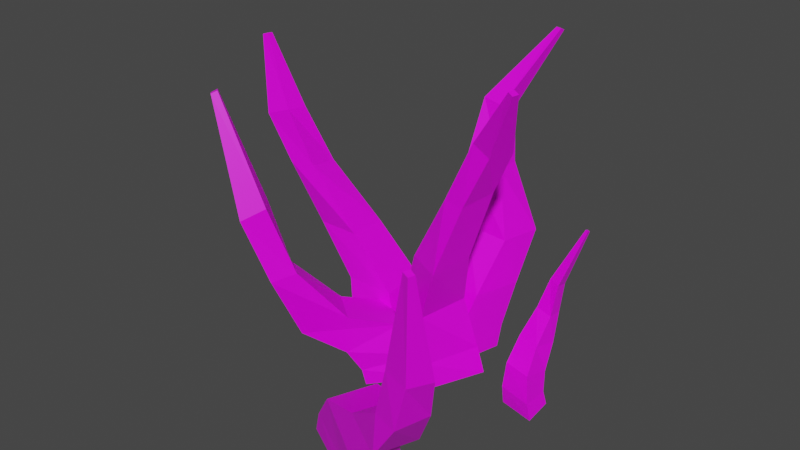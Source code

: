 # Source: grass1.blend  (saved by Blender 3.1.7; exported with 4.5.12 LTS)
import bpy
from mathutils import Matrix  # noqa: F401  (used for matrix-valued properties, if any)

bpy.ops.wm.read_factory_settings(use_empty=True)
scene = bpy.context.scene
scene.name = 'Scene'

# ---- collections
col_collection = bpy.data.collections.new('Collection'); scene.collection.children.link(col_collection)

# ---- images (referenced by path relative to the original .blend; pixels are not part of the script)
import os
ASSET_DIR = os.environ.get("B2B_ASSET_DIR", "")  # directory of the original .blend (textures are referenced by path, not embedded)
HERE = os.path.dirname(os.path.abspath(__file__))  # packed textures are extracted next to this script under _unpacked/

def load_image(name, relpath, width, height, colorspace="sRGB"):
    """Load a texture the original file referenced (path relative to the .blend, or extracted next to this script)."""
    p = next((c for c in (os.path.join(HERE, relpath), os.path.join(ASSET_DIR, relpath)) if relpath and os.path.exists(c)), "")
    if p:
        img = bpy.data.images.load(p, check_existing=True)
        img.name = name
    else:  # same state as the original file: an image datablock whose file is absent (Cycles renders it pink)
        img = bpy.data.images.new(name, width, height)
        img.source = "FILE"
        img.filepath = "//" + (relpath or name)
    img.colorspace_settings.name = colorspace
    return img
img_imphenziapalette01_256_png = load_image('ImphenziaPalette01-256.png', 'ImphenziaPalette01-256.png', 1024, 1024, 'sRGB')

# ---- materials (node trees are filled in below, after node groups)
mat_material = bpy.data.materials.new('Material')
mat_material.alpha_threshold = 0.0
mat_material.use_transparent_shadow = False
mat_material.line_color = (0.0, 0.0, 0.0, 1.0)

# ---- material node trees
mat_material.use_nodes = True; mat_material.node_tree.nodes.clear()
_N = mat_material.node_tree.nodes; _L = mat_material.node_tree.links
n0 = _N.new('ShaderNodeOutputMaterial'); n0.name = 'Material Output'; n0.location = (300, 300)
n1 = _N.new('ShaderNodeBsdfPrincipled'); n1.name = 'Principled BSDF'; n1.location = (10, 300)
n1.distribution = 'GGX'
n1.subsurface_method = 'RANDOM_WALK_SKIN'
n1.inputs[2].default_value = 0.4
n1.inputs[3].default_value = 1.45
n1.inputs[27].default_value = (0.0, 0.0, 0.0, 1.0)
n1.inputs[28].default_value = 1.0
n2 = _N.new('ShaderNodeTexImage'); n2.name = 'Image Texture'; n2.location = (-547, 207)
n2.image = img_imphenziapalette01_256_png
_L.new(n1.outputs[0], n0.inputs[0])
_L.new(n2.outputs[0], n1.inputs[0])
n0.is_active_output = True

# ---- world
world_world = bpy.data.worlds.new('World'); scene.world = world_world
world_world.use_nodes = True; world_world.node_tree.nodes.clear()
_N = world_world.node_tree.nodes; _L = world_world.node_tree.links
n0 = _N.new('ShaderNodeOutputWorld'); n0.name = 'World Output'; n0.location = (300, 300)
n1 = _N.new('ShaderNodeBackground'); n1.name = 'Background'; n1.location = (10, 300)
n1.inputs[0].default_value = (0.05088, 0.05088, 0.05088, 1.0)
_L.new(n1.outputs[0], n0.inputs[0])
n0.is_active_output = True
world_world.color = (0.05088, 0.05088, 0.05088)
world_world.use_sun_shadow = False
world_world.sun_shadow_jitter_overblur = 0.0

# ---- meshes
me_cube = bpy.data.meshes.new('Cube')
me_cube.from_pydata([(-0.1519, 0.01188, 0.2097), (-0.01637, 0.04116, -0.01457), (-0.152, 0.007666, 0.2102), (-0.01556, -0.005764, -0.01437), (-0.1563, 0.01118, 0.2081), (-0.06364, 0.04137, -0.01472), (-0.1563, 0.00695, 0.2087), (-0.06262, -0.005621, -0.01447), (-0.1233, 0.01397, 0.1592), (-0.109, 0.0266, 0.1171), (-0.07491, 0.04007, 0.072), (-0.04061, 0.04228, 0.03722), (-0.02306, 0.04105, 0.003101), (-0.06506, -0.002407, 0.003367), (-0.07462, 0.005585, 0.03771), (-0.1044, 0.008467, 0.07369), (-0.1234, -0.002504, 0.1212), (-0.1414, -0.005914, 0.1555), (-0.1245, -0.002149, 0.1611), (-0.1062, 0.002175, 0.1208), (-0.07278, 0.00899, 0.07326), (-0.03701, 0.005042, 0.0381), (-0.02107, -0.002714, 0.003588), (-0.1396, 0.01036, 0.1543), (-0.1265, 0.02228, 0.1177), (-0.1069, 0.03971, 0.072), (-0.07846, 0.04291, 0.03677), (-0.06721, 0.04141, 0.002841), (0.006723, 0.1463, 0.2116), (0.006446, 0.02052, -0.01457), (0.002561, 0.1472, 0.2122), (-0.03924, 0.03121, -0.01437), (0.007046, 0.1506, 0.2101), (0.01822, 0.06629, -0.01472), (0.002831, 0.1513, 0.2107), (-0.02759, 0.07681, -0.01447), (-0.006486, 0.09488, 0.1646), (0.003568, 0.08164, 0.1219), (0.01746, 0.07114, 0.07296), (0.01347, 0.04374, 0.03722), (0.007982, 0.02703, 0.003101), (-0.02387, 0.07839, 0.003367), (-0.01385, 0.08552, 0.03774), (-0.01042, 0.0949, 0.07653), (-0.02357, 0.0958, 0.127), (-0.02248, 0.1141, 0.1614), (-0.02297, 0.09675, 0.1669), (-0.02325, 0.07798, 0.1266), (-0.01526, 0.07087, 0.07509), (-0.02352, 0.04937, 0.0381), (-0.03494, 0.03582, 0.003588), (-0.005995, 0.1116, 0.1597), (0.003739, 0.09986, 0.1225), (0.02452, 0.1011, 0.07313), (0.02335, 0.08029, 0.03677), (0.01914, 0.06975, 0.002841), (0.074, -0.01753, 0.2258), (-0.02235, 0.004856, -0.01328), (0.07592, -0.01378, 0.2264), (-0.001685, 0.04693, -0.01272), (0.07809, -0.01894, 0.2243), (0.01487, -0.01589, -0.01171), (0.07995, -0.01516, 0.2249), (0.03433, 0.02681, -0.01068), (0.03868, -0.001768, 0.179), (0.02129, -0.006613, 0.1364), (-0.003351, -0.007462, 0.08659), (-0.01817, -0.000342, 0.0452), (-0.02084, 0.003719, 0.006174), (0.02894, 0.02547, 0.009588), (0.02002, 0.01984, 0.04938), (0.03086, 0.009327, 0.091), (0.0456, 0.01312, 0.1414), (0.06304, 0.007593, 0.1757), (0.04637, 0.0123, 0.1813), (0.02824, 0.01717, 0.141), (0.006003, 0.02246, 0.08927), (-0.005543, 0.03497, 0.04684), (-0.002957, 0.04368, 0.007119), (0.05469, -0.006299, 0.1741), (0.03881, -0.01116, 0.137), (0.02419, -0.02198, 0.08692), (0.01072, -0.01705, 0.04641), (0.01278, -0.01533, 0.007954), (-0.0984, -0.08846, 0.2074), (-0.02943, 0.03244, -0.01457), (-0.09528, -0.09139, 0.2078), (0.005704, 0.001339, -0.01437), (-0.1007, -0.09228, 0.2056), (-0.06067, -0.003247, -0.01663), (-0.09764, -0.09516, 0.2062), (-0.0257, -0.03383, -0.01558), (-0.07064, -0.07747, 0.1347), (-0.06622, -0.06305, 0.08365), (-0.05518, -0.02642, 0.04316), (-0.04241, 0.01046, 0.02784), (-0.03382, 0.02737, 0.002967), (-0.02741, -0.03613, -0.002868), (-0.03243, -0.04619, 0.01526), (-0.04862, -0.07317, 0.03781), (-0.05336, -0.09459, 0.08527), (-0.06746, -0.105, 0.1296), (-0.059, -0.08977, 0.1355), (-0.04628, -0.07749, 0.08731), (-0.03075, -0.04594, 0.04427), (-0.01278, -0.01175, 0.02929), (-0.0002362, -0.0007077, 0.003508), (-0.07826, -0.09264, 0.1284), (-0.07377, -0.08016, 0.08179), (-0.07336, -0.05393, 0.03612), (-0.06226, -0.02414, 0.01367), (-0.06055, -0.008799, -0.00474), (0.1022, -0.1473, 0.1729), (-0.02238, -0.0894, -0.02106), (0.1043, -0.1435, 0.1735), (-0.0008262, -0.04772, -0.02086), (0.1066, -0.1485, 0.1715), (0.01974, -0.1119, -0.02281), (0.1086, -0.1448, 0.172), (0.0407, -0.0727, -0.02381), (0.08298, -0.139, 0.1006), (0.07159, -0.1348, 0.06335), (0.03876, -0.1189, 0.03835), (0.001421, -0.1023, 0.02226), (-0.01641, -0.09253, -0.00354), (0.04287, -0.07819, -0.01156), (0.05281, -0.0886, 0.00949), (0.08162, -0.1065, 0.03235), (0.09846, -0.1172, 0.06391), (0.1095, -0.1282, 0.09794), (0.09204, -0.1246, 0.102), (0.08034, -0.1128, 0.06588), (0.05161, -0.09068, 0.03921), (0.01565, -0.06896, 0.02277), (0.002572, -0.05348, -0.003314), (0.1001, -0.142, 0.09651), (0.08985, -0.1397, 0.06162), (0.06914, -0.1349, 0.03103), (0.03874, -0.1225, 0.00853), (0.02468, -0.114, -0.01042), (0.07769, 0.08358, 0.09546), (0.08212, 0.01602, -0.02494), (0.07534, 0.08449, 0.09578), (0.05383, 0.02438, -0.02663), (0.07777, 0.08615, 0.09465), (0.08111, 0.03839, -0.02312), (0.07545, 0.087, 0.09496), (0.0558, 0.04868, -0.02446), (0.06719, 0.06674, 0.05536), (0.06686, 0.05982, 0.03327), (0.06786, 0.04199, 0.01671), (0.07323, 0.02355, 0.004124), (0.07852, 0.01701, -0.01344), (0.05503, 0.04776, -0.0157), (0.05358, 0.05051, -0.001091), (0.05284, 0.06517, 0.01452), (0.05334, 0.07382, 0.03389), (0.05785, 0.08123, 0.05405), (0.05811, 0.07083, 0.05625), (0.05335, 0.06297, 0.03483), (0.05019, 0.04695, 0.01737), (0.05243, 0.02866, 0.004473), (0.0526, 0.02418, -0.0134), (0.06662, 0.07688, 0.05316), (0.06706, 0.07079, 0.03248), (0.07033, 0.06026, 0.01364), (0.07443, 0.04495, -0.001825), (0.07765, 0.03924, -0.01477)], [], [(0, 2, 6, 4), (18, 17, 6, 2), (17, 23, 4, 6), (5, 7, 3, 1), (8, 18, 2, 0), (23, 8, 0, 4), (5, 1, 12, 27), (27, 12, 11, 26), (26, 11, 10, 25), (25, 10, 9, 24), (24, 9, 8, 23), (1, 3, 22, 12), (12, 22, 21, 11), (11, 21, 20, 10), (10, 20, 19, 9), (9, 19, 18, 8), (7, 5, 27, 13), (13, 27, 26, 14), (14, 26, 25, 15), (15, 25, 24, 16), (16, 24, 23, 17), (3, 7, 13, 22), (22, 13, 14, 21), (21, 14, 15, 20), (20, 15, 16, 19), (19, 16, 17, 18), (28, 30, 34, 32), (46, 45, 34, 30), (45, 51, 32, 34), (33, 35, 31, 29), (36, 46, 30, 28), (51, 36, 28, 32), (33, 29, 40, 55), (55, 40, 39, 54), (54, 39, 38, 53), (53, 38, 37, 52), (52, 37, 36, 51), (29, 31, 50, 40), (40, 50, 49, 39), (39, 49, 48, 38), (38, 48, 47, 37), (37, 47, 46, 36), (35, 33, 55, 41), (41, 55, 54, 42), (42, 54, 53, 43), (43, 53, 52, 44), (44, 52, 51, 45), (31, 35, 41, 50), (50, 41, 42, 49), (49, 42, 43, 48), (48, 43, 44, 47), (47, 44, 45, 46), (56, 58, 62, 60), (74, 73, 62, 58), (73, 79, 60, 62), (61, 63, 59, 57), (64, 74, 58, 56), (79, 64, 56, 60), (61, 57, 68, 83), (83, 68, 67, 82), (82, 67, 66, 81), (81, 66, 65, 80), (80, 65, 64, 79), (57, 59, 78, 68), (68, 78, 77, 67), (67, 77, 76, 66), (66, 76, 75, 65), (65, 75, 74, 64), (63, 61, 83, 69), (69, 83, 82, 70), (70, 82, 81, 71), (71, 81, 80, 72), (72, 80, 79, 73), (59, 63, 69, 78), (78, 69, 70, 77), (77, 70, 71, 76), (76, 71, 72, 75), (75, 72, 73, 74), (84, 88, 90, 86), (102, 86, 90, 101), (101, 90, 88, 107), (89, 85, 87, 91), (92, 84, 86, 102), (107, 88, 84, 92), (89, 111, 96, 85), (111, 110, 95, 96), (110, 109, 94, 95), (109, 108, 93, 94), (108, 107, 92, 93), (85, 96, 106, 87), (96, 95, 105, 106), (95, 94, 104, 105), (94, 93, 103, 104), (93, 92, 102, 103), (91, 97, 111, 89), (97, 98, 110, 111), (98, 99, 109, 110), (99, 100, 108, 109), (100, 101, 107, 108), (87, 106, 97, 91), (106, 105, 98, 97), (105, 104, 99, 98), (104, 103, 100, 99), (103, 102, 101, 100), (112, 114, 118, 116), (130, 129, 118, 114), (129, 135, 116, 118), (117, 119, 115, 113), (120, 130, 114, 112), (135, 120, 112, 116), (117, 113, 124, 139), (139, 124, 123, 138), (138, 123, 122, 137), (137, 122, 121, 136), (136, 121, 120, 135), (113, 115, 134, 124), (124, 134, 133, 123), (123, 133, 132, 122), (122, 132, 131, 121), (121, 131, 130, 120), (119, 117, 139, 125), (125, 139, 138, 126), (126, 138, 137, 127), (127, 137, 136, 128), (128, 136, 135, 129), (115, 119, 125, 134), (134, 125, 126, 133), (133, 126, 127, 132), (132, 127, 128, 131), (131, 128, 129, 130), (140, 142, 146, 144), (158, 157, 146, 142), (157, 163, 144, 146), (145, 147, 143, 141), (148, 158, 142, 140), (163, 148, 140, 144), (145, 141, 152, 167), (167, 152, 151, 166), (166, 151, 150, 165), (165, 150, 149, 164), (164, 149, 148, 163), (141, 143, 162, 152), (152, 162, 161, 151), (151, 161, 160, 150), (150, 160, 159, 149), (149, 159, 158, 148), (147, 145, 167, 153), (153, 167, 166, 154), (154, 166, 165, 155), (155, 165, 164, 156), (156, 164, 163, 157), (143, 147, 153, 162), (162, 153, 154, 161), (161, 154, 155, 160), (160, 155, 156, 159), (159, 156, 157, 158)])
_uv = me_cube.uv_layers.new(name='UVMap')
_uv.uv.foreach_set('vector', [0.9331, 0.797, 0.9331, 0.797, 0.9331, 0.797, 0.9331, 0.797, 0.9331, 0.797, 0.9331, 0.797, 0.9331, 0.797, 0.9331, 0.797, 0.9331, 0.797, 0.9331, 0.797, 0.9331, 0.797, 0.9331, 0.797, 0.9331, 0.797, 0.9331, 0.797, 0.9331, 0.797, 0.9331, 0.797, 0.9331, 0.797, 0.9331, 0.797, 0.9331, 0.797, 0.9331, 0.797, 0.9331, 0.797, 0.9331, 0.797, 0.9331, 0.797, 0.9331, 0.797, 0.9331, 0.797, 0.9331, 0.797, 0.9331, 0.797, 0.9331, 0.797, 0.9331, 0.797, 0.9331, 0.797, 0.9331, 0.797, 0.9331, 0.797, 0.9331, 0.797, 0.9331, 0.797, 0.9331, 0.797, 0.9331, 0.797, 0.9331, 0.797, 0.9331, 0.797, 0.9331, 0.797, 0.9331, 0.797, 0.9331, 0.797, 0.9331, 0.797, 0.9331, 0.797, 0.9331, 0.797, 0.9331, 0.797, 0.9331, 0.797, 0.9331, 0.797, 0.9331, 0.797, 0.9331, 0.797, 0.9331, 0.797, 0.9331, 0.797, 0.9331, 0.797, 0.9331, 0.797, 0.9331, 0.797, 0.9331, 0.797, 0.9331, 0.797, 0.9331, 0.797, 0.9331, 0.797, 0.9331, 0.797, 0.9331, 0.797, 0.9331, 0.797, 0.9331, 0.797, 0.9331, 0.797, 0.9331, 0.797, 0.9331, 0.797, 0.9331, 0.797, 0.9331, 0.797, 0.9331, 0.797, 0.9331, 0.797, 0.9331, 0.797, 0.9331, 0.797, 0.9331, 0.797, 0.9331, 0.797, 0.9331, 0.797, 0.9331, 0.797, 0.9331, 0.797, 0.9331, 0.797, 0.9331, 0.797, 0.9331, 0.797, 0.9331, 0.797, 0.9331, 0.797, 0.9331, 0.797, 0.9331, 0.797, 0.9331, 0.797, 0.9331, 0.797, 0.9331, 0.797, 0.9331, 0.797, 0.9331, 0.797, 0.9331, 0.797, 0.9331, 0.797, 0.9331, 0.797, 0.9331, 0.797, 0.9331, 0.797, 0.9331, 0.797, 0.9331, 0.797, 0.9331, 0.797, 0.9331, 0.797, 0.9331, 0.797, 0.9331, 0.797, 0.9331, 0.797, 0.9331, 0.797, 0.9331, 0.797, 0.9331, 0.797, 0.9331, 0.797, 0.9331, 0.797, 0.9331, 0.797, 0.9331, 0.797, 0.9331, 0.797, 0.9331, 0.797, 0.9331, 0.797, 0.9331, 0.797, 0.9331, 0.797, 0.9331, 0.797, 0.9331, 0.797, 0.9331, 0.797, 0.9331, 0.797, 0.9331, 0.797, 0.9331, 0.797, 0.9331, 0.797, 0.9331, 0.797, 0.9331, 0.797, 0.9331, 0.797, 0.9331, 0.797, 0.9331, 0.797, 0.9331, 0.797, 0.9331, 0.797, 0.9331, 0.797, 0.9331, 0.797, 0.9331, 0.797, 0.9331, 0.797, 0.9331, 0.797, 0.9331, 0.797, 0.9331, 0.797, 0.9331, 0.797, 0.9331, 0.797, 0.9331, 0.797, 0.9331, 0.797, 0.9331, 0.797, 0.9331, 0.797, 0.9331, 0.797, 0.9331, 0.797, 0.9331, 0.797, 0.9331, 0.797, 0.9331, 0.797, 0.9331, 0.797, 0.9331, 0.797, 0.9331, 0.797, 0.9331, 0.797, 0.9331, 0.797, 0.9331, 0.797, 0.9331, 0.797, 0.9331, 0.797, 0.9331, 0.797, 0.9331, 0.797, 0.9331, 0.797, 0.9331, 0.797, 0.9331, 0.797, 0.9331, 0.797, 0.9331, 0.797, 0.9331, 0.797, 0.9331, 0.797, 0.9331, 0.797, 0.9331, 0.797, 0.9331, 0.797, 0.9331, 0.797, 0.9331, 0.797, 0.9331, 0.797, 0.9331, 0.797, 0.9331, 0.797, 0.9331, 0.797, 0.9331, 0.797, 0.9331, 0.797, 0.9331, 0.797, 0.9331, 0.797, 0.9331, 0.797, 0.9331, 0.797, 0.9331, 0.797, 0.9331, 0.797, 0.9331, 0.797, 0.9331, 0.797, 0.9331, 0.797, 0.9331, 0.797, 0.9331, 0.797, 0.9331, 0.797, 0.9331, 0.797, 0.9331, 0.797, 0.9331, 0.797, 0.9331, 0.797, 0.9331, 0.797, 0.9331, 0.797, 0.9331, 0.797, 0.9331, 0.797, 0.9331, 0.797, 0.9331, 0.797, 0.9331, 0.797, 0.9331, 0.797, 0.9331, 0.797, 0.9331, 0.797, 0.9331, 0.797, 0.9331, 0.797, 0.9331, 0.797, 0.9331, 0.797, 0.9331, 0.797, 0.9331, 0.797, 0.9331, 0.797, 0.9331, 0.797, 0.9331, 0.797, 0.9331, 0.797, 0.9331, 0.797, 0.9331, 0.797, 0.9331, 0.797, 0.9331, 0.797, 0.9331, 0.797, 0.9331, 0.797, 0.9331, 0.797, 0.9331, 0.797, 0.9331, 0.797, 0.9331, 0.797, 0.9331, 0.797, 0.9331, 0.797, 0.9331, 0.797, 0.9331, 0.797, 0.9331, 0.797, 0.9331, 0.797, 0.9331, 0.797, 0.9331, 0.797, 0.9331, 0.797, 0.9331, 0.797, 0.9331, 0.797, 0.9331, 0.797, 0.9331, 0.797, 0.9331, 0.797, 0.9331, 0.797, 0.9331, 0.797, 0.9331, 0.797, 0.9331, 0.797, 0.9331, 0.797, 0.9331, 0.797, 0.9331, 0.797, 0.9331, 0.797, 0.9331, 0.797, 0.9331, 0.797, 0.9331, 0.797, 0.9331, 0.797, 0.9331, 0.797, 0.9331, 0.797, 0.9331, 0.797, 0.9331, 0.797, 0.9331, 0.797, 0.9331, 0.797, 0.9331, 0.797, 0.9331, 0.797, 0.9331, 0.797, 0.9331, 0.797, 0.9331, 0.797, 0.9331, 0.797, 0.9331, 0.797, 0.9331, 0.797, 0.9331, 0.797, 0.9331, 0.797, 0.9331, 0.797, 0.9331, 0.797, 0.9331, 0.797, 0.9331, 0.797, 0.9331, 0.797, 0.9331, 0.797, 0.9331, 0.797, 0.9331, 0.797, 0.9331, 0.797, 0.9331, 0.797, 0.9331, 0.797, 0.9331, 0.797, 0.9331, 0.797, 0.9331, 0.797, 0.9331, 0.797, 0.9331, 0.797, 0.9331, 0.797, 0.9331, 0.797, 0.9331, 0.797, 0.9331, 0.797, 0.9331, 0.797, 0.9331, 0.797, 0.9331, 0.797, 0.9331, 0.797, 0.9331, 0.797, 0.9331, 0.797, 0.9331, 0.797, 0.9331, 0.797, 0.9331, 0.797, 0.9331, 0.797, 0.9331, 0.797, 0.9331, 0.797, 0.9331, 0.797, 0.9331, 0.797, 0.9331, 0.797, 0.9331, 0.797, 0.9331, 0.797, 0.9331, 0.797, 0.9331, 0.797, 0.9331, 0.797, 0.9331, 0.797, 0.9331, 0.797, 0.9331, 0.797, 0.9331, 0.797, 0.9331, 0.797, 0.9331, 0.797, 0.9331, 0.797, 0.9331, 0.797, 0.9331, 0.797, 0.9331, 0.797, 0.9331, 0.797, 0.9331, 0.797, 0.9331, 0.797, 0.9331, 0.797, 0.9331, 0.797, 0.9331, 0.797, 0.9331, 0.797, 0.9331, 0.797, 0.9331, 0.797, 0.9331, 0.797, 0.9331, 0.797, 0.9331, 0.797, 0.9331, 0.797, 0.9331, 0.797, 0.9331, 0.797, 0.9331, 0.797, 0.9331, 0.797, 0.9331, 0.797, 0.9331, 0.797, 0.9331, 0.797, 0.9331, 0.797, 0.9331, 0.797, 0.9331, 0.797, 0.9331, 0.797, 0.9331, 0.797, 0.9331, 0.797, 0.9331, 0.797, 0.9331, 0.797, 0.9331, 0.797, 0.9331, 0.797, 0.9331, 0.797, 0.9331, 0.797, 0.9331, 0.797, 0.9331, 0.797, 0.9331, 0.797, 0.9331, 0.797, 0.9331, 0.797, 0.9331, 0.797, 0.9331, 0.797, 0.9331, 0.797, 0.9331, 0.797, 0.9331, 0.797, 0.9331, 0.797, 0.9331, 0.797, 0.9331, 0.797, 0.9331, 0.797, 0.9331, 0.797, 0.9331, 0.797, 0.9331, 0.797, 0.9331, 0.797, 0.9331, 0.797, 0.9331, 0.797, 0.9331, 0.797, 0.9331, 0.797, 0.9331, 0.797, 0.9331, 0.797, 0.9331, 0.797, 0.9331, 0.797, 0.9331, 0.797, 0.9331, 0.797, 0.9331, 0.797, 0.9331, 0.797, 0.9331, 0.797, 0.9331, 0.797, 0.9331, 0.797, 0.9331, 0.797, 0.9331, 0.797, 0.9331, 0.797, 0.9331, 0.797, 0.9331, 0.797, 0.9331, 0.797, 0.9331, 0.797, 0.9331, 0.797, 0.9331, 0.797, 0.9331, 0.797, 0.9331, 0.797, 0.9331, 0.797, 0.9331, 0.797, 0.9331, 0.797, 0.9331, 0.797, 0.9331, 0.797, 0.9331, 0.797, 0.9331, 0.797, 0.9331, 0.797, 0.9331, 0.797, 0.9331, 0.797, 0.9331, 0.797, 0.9331, 0.797, 0.9331, 0.797, 0.9331, 0.797, 0.9331, 0.797, 0.9331, 0.797, 0.9331, 0.797, 0.9331, 0.797, 0.9331, 0.797, 0.9331, 0.797, 0.9331, 0.797, 0.9331, 0.797, 0.9331, 0.797, 0.9331, 0.797, 0.9331, 0.797, 0.9331, 0.797, 0.9331, 0.797, 0.9331, 0.797, 0.9331, 0.797, 0.9331, 0.797, 0.9331, 0.797, 0.9331, 0.797, 0.9331, 0.797, 0.9331, 0.797, 0.9331, 0.797, 0.9331, 0.797, 0.9331, 0.797, 0.9331, 0.797, 0.9331, 0.797, 0.9331, 0.797, 0.9331, 0.797, 0.9331, 0.797, 0.9331, 0.797, 0.9331, 0.797, 0.9331, 0.797, 0.9331, 0.797, 0.9331, 0.797, 0.9331, 0.797, 0.9331, 0.797, 0.9331, 0.797, 0.9331, 0.797, 0.9331, 0.797, 0.9331, 0.797, 0.9331, 0.797, 0.9331, 0.797, 0.9331, 0.797, 0.9331, 0.797, 0.9331, 0.797, 0.9331, 0.797, 0.9331, 0.797, 0.9331, 0.797, 0.9331, 0.797, 0.9331, 0.797, 0.9331, 0.797, 0.9331, 0.797, 0.9331, 0.797, 0.9331, 0.797, 0.9331, 0.797, 0.9331, 0.797, 0.9331, 0.797, 0.9331, 0.797, 0.9331, 0.797, 0.9331, 0.797, 0.9331, 0.797, 0.9331, 0.797, 0.9331, 0.797, 0.9331, 0.797, 0.9331, 0.797, 0.9331, 0.797, 0.9331, 0.797, 0.9331, 0.797, 0.9331, 0.797, 0.9331, 0.797, 0.9331, 0.797, 0.9331, 0.797, 0.9331, 0.797, 0.9331, 0.797, 0.9331, 0.797, 0.9331, 0.797, 0.9331, 0.797, 0.9331, 0.797, 0.9331, 0.797, 0.9331, 0.797, 0.9331, 0.797, 0.9331, 0.797, 0.9331, 0.797, 0.9331, 0.797, 0.9331, 0.797, 0.9331, 0.797, 0.9331, 0.797, 0.9331, 0.797, 0.9331, 0.797, 0.9331, 0.797, 0.9331, 0.797, 0.9331, 0.797, 0.9331, 0.797, 0.9331, 0.797, 0.9331, 0.797, 0.9331, 0.797, 0.9331, 0.797, 0.9331, 0.797, 0.9331, 0.797, 0.9331, 0.797, 0.9331, 0.797, 0.9331, 0.797, 0.9331, 0.797, 0.9331, 0.797, 0.9331, 0.797, 0.9331, 0.797, 0.9331, 0.797, 0.9331, 0.797, 0.9331, 0.797, 0.9331, 0.797, 0.9331, 0.797, 0.9331, 0.797, 0.9331, 0.797, 0.9331, 0.797, 0.9331, 0.797, 0.9331, 0.797, 0.9331, 0.797, 0.9331, 0.797, 0.9331, 0.797, 0.9331, 0.797, 0.9331, 0.797, 0.9331, 0.797, 0.9331, 0.797, 0.9331, 0.797, 0.9331, 0.797, 0.9331, 0.797, 0.9331, 0.797, 0.9331, 0.797, 0.9331, 0.797, 0.9331, 0.797, 0.9331, 0.797, 0.9331, 0.797, 0.9331, 0.797, 0.9331, 0.797, 0.9331, 0.797, 0.9331, 0.797, 0.9331, 0.797, 0.9331, 0.797, 0.9331, 0.797, 0.9331, 0.797, 0.9331, 0.797, 0.9331, 0.797, 0.9331, 0.797, 0.9331, 0.797, 0.9331, 0.797, 0.9331, 0.797, 0.9331, 0.797, 0.9331, 0.797, 0.9331, 0.797, 0.9331, 0.797, 0.9331, 0.797, 0.9331, 0.797, 0.9331, 0.797, 0.9331, 0.797, 0.9331, 0.797, 0.9331, 0.797, 0.9331, 0.797, 0.9331, 0.797, 0.9331, 0.797, 0.9331, 0.797, 0.9331, 0.797, 0.9331, 0.797, 0.9331, 0.797, 0.9331, 0.797, 0.9331, 0.797, 0.9331, 0.797, 0.9331, 0.797, 0.9331, 0.797, 0.9331, 0.797, 0.9331, 0.797, 0.9331, 0.797, 0.9331, 0.797, 0.9331, 0.797, 0.9331, 0.797, 0.9331, 0.797, 0.9331, 0.797, 0.9331, 0.797, 0.9331, 0.797, 0.9331, 0.797, 0.9331, 0.797, 0.9331, 0.797, 0.9331, 0.797, 0.9331, 0.797, 0.9331, 0.797, 0.9331, 0.797, 0.9331, 0.797, 0.9331, 0.797, 0.9331, 0.797, 0.9331, 0.797, 0.9331, 0.797, 0.9331, 0.797, 0.9331, 0.797, 0.9331, 0.797, 0.9331, 0.797, 0.9331, 0.797, 0.9331, 0.797, 0.9331, 0.797, 0.9331, 0.797, 0.9331, 0.797, 0.9331, 0.797, 0.9331, 0.797, 0.9331, 0.797, 0.9331, 0.797, 0.9331, 0.797, 0.9331, 0.797, 0.9331, 0.797, 0.9331, 0.797, 0.9331, 0.797, 0.9331, 0.797, 0.9331, 0.797, 0.9331, 0.797, 0.9331, 0.797, 0.9331, 0.797, 0.9331, 0.797, 0.9331, 0.797, 0.9331, 0.797, 0.9331, 0.797, 0.9331, 0.797, 0.9331, 0.797, 0.9331, 0.797, 0.9331, 0.797, 0.9331, 0.797, 0.9331, 0.797, 0.9331, 0.797, 0.9331, 0.797])
me_cube.materials.append(mat_material)
me_cube.use_remesh_preserve_volume = False
me_cube.use_remesh_preserve_attributes = False
me_cube.use_mirror_vertex_groups = False
me_cube.update()

# ---- objects
ob_cube = bpy.data.objects.new('Cube', me_cube)

# ---- transforms, parenting, visibility, modifiers, constraints
ob_cube.location = (0.0, 0.0, 0.0)
ob_cube.lock_rotations_4d = False
ob_cube.empty_display_type = 'ARROWS'
ob_cube.lineart.crease_threshold = 0.0

# ---- collection membership
col_collection.objects.link(ob_cube)

# ---- scene / render settings (as saved in the file)
scene.frame_start = 1; scene.frame_end = 250; scene.frame_set(1)
scene.render.engine = 'BLENDER_EEVEE_NEXT'
scene.cycles.sampling_pattern = 'TABULATED_SOBOL'
scene.cycles.use_light_tree = False
scene.view_settings.view_transform = 'Filmic'
bpy.context.view_layer.update()

# ---- added for rendering (the .blend has no active camera and no usable light): camera, sun
cam_auto = bpy.data.cameras.new('AutoCamera')
cam_auto.lens = 50.0
cam_auto.sensor_width = 36.0
cam_auto.clip_end = 1000.0
ob_auto_camera = bpy.data.objects.new('AutoCamera', cam_auto)
scene.collection.objects.link(ob_auto_camera)
ob_auto_camera.location = (0.415019, -0.524699, 0.450637)
ob_auto_camera.rotation_euler = (1.09748, -7.21219e-08, 0.694738)
scene.camera = ob_auto_camera
light_auto_sun = bpy.data.lights.new('AutoSun', 'SUN')
light_auto_sun.energy = 3.0
light_auto_sun.angle = 0.0523599
ob_auto_sun = bpy.data.objects.new('AutoSun', light_auto_sun)
scene.collection.objects.link(ob_auto_sun)
ob_auto_sun.rotation_euler = (0.872665, 0.174533, 0.523599)
bpy.context.view_layer.update()
